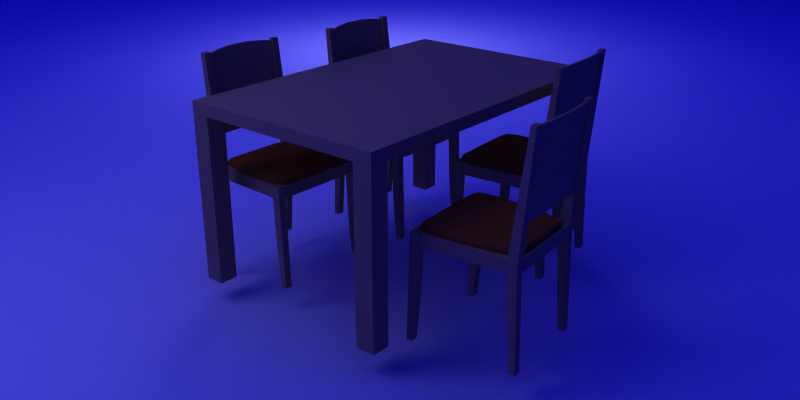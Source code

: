 # Source: chaise-et-table.blend  (saved by Blender 2.79.0; exported with 4.5.12 LTS)
import bpy
from mathutils import Matrix  # noqa: F401  (used for matrix-valued properties, if any)

bpy.ops.wm.read_factory_settings(use_empty=True)
scene = bpy.context.scene
scene.name = 'Scene'

# ---- collections
col_collection_1 = bpy.data.collections.new('Collection 1'); scene.collection.children.link(col_collection_1)

# ---- materials (node trees are filled in below, after node groups)
mat_fusta_taula = bpy.data.materials.new('fusta_taula')
mat_fusta_taula.alpha_threshold = 0.0
mat_fusta_taula.preview_render_type = 'FLAT'
mat_fusta_taula.diffuse_color = (0.7412, 0.6039, 0.4275, 1.0)
mat_fusta_taula.roughness = 0.5
mat_fusta_taula.specular_intensity = 0.4707
mat_fusta_taula.line_color = (0.0, 0.0, 0.0, 1.0)
mat_coixi_cadira = bpy.data.materials.new('coixi_cadira')
mat_coixi_cadira.alpha_threshold = 0.0
mat_coixi_cadira.preview_render_type = 'FLAT'
mat_coixi_cadira.diffuse_color = (0.651, 0.2706, 0.1451, 1.0)
mat_coixi_cadira.roughness = 0.5
mat_coixi_cadira.specular_intensity = 0.002
mat_coixi_cadira.line_color = (0.0, 0.0, 0.0, 1.0)
mat_emitter = bpy.data.materials.new('emitter')
mat_emitter.alpha_threshold = 0.0
mat_emitter.diffuse_color = (1.0, 1.0, 1.0, 1.0)
mat_emitter.roughness = 0.5
mat_emitter.line_color = (0.0, 0.0, 0.0, 1.0)
mat_floor = bpy.data.materials.new('floor')
mat_floor.alpha_threshold = 0.0
mat_floor.diffuse_color = (1.0, 1.0, 1.0, 1.0)
mat_floor.roughness = 0.5
mat_floor.specular_intensity = 0.0
mat_floor.line_color = (0.0, 0.0, 0.0, 1.0)

# ---- material node trees

# ---- world
world_world_001 = bpy.data.worlds.new('World.001'); scene.world = world_world_001
world_world_001.color = (0.0, 0.0, 0.6)
world_world_001.use_sun_shadow = False
world_world_001.sun_shadow_jitter_overblur = 0.0
world_world_001.cycles.sampling_method = 'NONE'
world_world_001.cycles.sample_map_resolution = 256
world_world_001.light_settings.distance = 5.0

# ---- cameras
cam_camera = bpy.data.cameras.new('Camera')
cam_camera.passepartout_alpha = 0.2
cam_camera.clip_end = 100.0
cam_camera.lens = 35.0
cam_camera.sensor_width = 32.0
cam_camera.sensor_height = 18.0
cam_camera.ortho_scale = 7.314
cam_camera.show_passepartout = False
cam_camera.show_safe_areas = True
cam_camera.dof.focus_distance = 0.0
cam_camera.dof.aperture_fstop = 128.0

# ---- lights
light_lamp_001 = bpy.data.lights.new('Lamp.001', 'POINT')
light_lamp_001.transmission_factor = 0.0
light_lamp_001.energy = 70.0
light_lamp_001.shadow_buffer_clip_start = 0.5
light_lamp_001.shadow_soft_size = 1.0
light_lamp_001.shadow_maximum_resolution = 0.006
light_lamp_001.use_absolute_resolution = True
light_lamp_001.cycles.use_multiple_importance_sampling = False
light_lamp = bpy.data.lights.new('Lamp', 'POINT')
light_lamp.transmission_factor = 0.0
light_lamp.energy = 70.0
light_lamp.shadow_buffer_clip_start = 0.5
light_lamp.shadow_soft_size = 1.0
light_lamp.shadow_maximum_resolution = 0.006
light_lamp.use_absolute_resolution = True
light_lamp.cycles.use_multiple_importance_sampling = False

# ---- meshes
me_cube_024 = bpy.data.meshes.new('Cube.024')
me_cube_024.from_pydata([(-0.1903, -0.2111, 0.37), (-0.2167, 0.1888, 0.3782), (-0.1903, -0.2122, 0.42), (-0.2167, 0.1878, 0.4282), (-0.1909, 0.2046, 0.0), (-0.1884, 0.1809, 0.0), (-0.2181, 0.179, 0.0), (-0.2206, 0.2027, 0.0), (-0.1909, 0.1923, 0.4293), (-0.1884, 0.1526, 0.4285), (-0.2181, 0.1507, 0.4285), (-0.2206, 0.1905, 0.4293), (-0.09517, -0.2111, 0.37), (-0.1084, 0.1933, 0.3783), (-4.992e-07, -0.2122, 0.42), (-0.09517, -0.2122, 0.42), (-0.1084, 0.1923, 0.4283), (-0.1884, 0.165, 0.1628), (-0.1909, 0.1999, 0.1631), (-0.2181, 0.1631, 0.1628), (-0.2206, 0.1981, 0.1631), (-0.1635, -0.1749, 0.3689), (-0.165, -0.2145, 0.3689), (-0.1947, -0.2134, 0.3689), (-0.1931, -0.1737, 0.3689), (-0.1635, -0.1749, 0.4211), (-0.165, -0.2145, 0.4211), (-0.1947, -0.2134, 0.4211), (-0.1931, -0.1737, 0.4211), (-0.1931, -0.2007, 0.0), (-0.1947, -0.2255, 0.0), (-0.165, -0.2266, 0.0), (-0.1635, -0.2019, 0.0), (-0.1931, -0.1867, 0.1623), (-0.1947, -0.2202, 0.1623), (-0.1635, -0.1878, 0.1623), (-0.165, -0.2213, 0.1623), (-0.1931, -0.2283, 0.8811), (-0.1947, -0.2495, 0.8811), (-0.165, -0.2507, 0.8811), (-0.1635, -0.2294, 0.8811), (-0.1646, -0.2072, 0.5449), (-0.1646, -0.2334, 0.8731), (-0.1646, -0.2171, 0.5441), (-0.1646, -0.2433, 0.8723), (-0.1097, -0.2095, 0.5449), (-0.05487, -0.2105, 0.5449), (-5.364e-07, -0.2105, 0.5449), (-4.768e-07, -0.2572, 0.8837), (-0.05487, -0.2554, 0.8835), (-0.1138, -0.2457, 0.8791), (-5.96e-07, -0.2204, 0.5441), (-0.05487, -0.2204, 0.5441), (-0.1097, -0.2194, 0.5441), (-0.05487, -0.2653, 0.8827), (-0.1138, -0.2556, 0.8783), (0.1138, -0.2556, 0.8783), (0.05487, -0.2653, 0.8827), (-5.505e-07, -0.2671, 0.8829), (0.1097, -0.2194, 0.5441), (0.05487, -0.2204, 0.5441), (0.1138, -0.2457, 0.8791), (0.05487, -0.2554, 0.8835), (0.05487, -0.2105, 0.5449), (0.1097, -0.2095, 0.5449), (0.1646, -0.2433, 0.8723), (0.1646, -0.2171, 0.5441), (0.1646, -0.2334, 0.8731), (0.1646, -0.2072, 0.5449), (0.1635, -0.2294, 0.8811), (0.165, -0.2507, 0.8811), (0.1947, -0.2495, 0.8811), (0.1931, -0.2283, 0.8811), (0.165, -0.2213, 0.1623), (0.1635, -0.1878, 0.1623), (0.1947, -0.2202, 0.1623), (0.1931, -0.1867, 0.1623), (0.1635, -0.2019, 0.0), (0.165, -0.2266, 0.0), (0.1947, -0.2255, 0.0), (0.1931, -0.2007, 0.0), (0.1931, -0.1737, 0.4211), (0.1947, -0.2134, 0.4211), (0.165, -0.2145, 0.4211), (0.1635, -0.1749, 0.4211), (0.1931, -0.1737, 0.3689), (0.1947, -0.2134, 0.3689), (0.165, -0.2145, 0.3689), (0.1635, -0.1749, 0.3689), (0.2206, 0.1981, 0.1631), (0.2181, 0.1631, 0.1628), (0.1909, 0.1999, 0.1631), (0.1884, 0.165, 0.1628), (0.1084, 0.1923, 0.4283), (-1.273e-06, 0.1933, 0.4284), (0.09517, -0.2122, 0.42), (0.1084, 0.1933, 0.3783), (-1.176e-06, 0.1943, 0.3784), (0.09517, -0.2111, 0.37), (-9.313e-07, -0.2111, 0.37), (0.2206, 0.1905, 0.4293), (0.2181, 0.1507, 0.4285), (0.1884, 0.1526, 0.4285), (0.1909, 0.1923, 0.4293), (0.2206, 0.2027, 0.0), (0.2181, 0.179, 0.0), (0.1884, 0.1809, 0.0), (0.1909, 0.2046, 0.0), (0.2167, 0.1878, 0.4282), (0.1903, -0.2122, 0.42), (0.2167, 0.1888, 0.3782), (0.1903, -0.2111, 0.37)], [], [(0, 2, 3, 1), (6, 7, 4, 5), (8, 11, 10, 9), (12, 0, 1, 13), (13, 97, 99, 12), (94, 16, 15, 14), (16, 3, 2, 15), (14, 15, 12, 99), (0, 12, 15, 2), (3, 16, 13, 1), (16, 94, 97, 13), (4, 18, 17, 5), (18, 8, 9, 17), (5, 17, 19, 6), (17, 9, 10, 19), (6, 19, 20, 7), (19, 10, 11, 20), (7, 20, 18, 4), (20, 11, 8, 18), (21, 25, 26, 22), (22, 26, 27, 23), (23, 27, 28, 24), (24, 28, 25, 21), (30, 29, 32, 31), (24, 33, 34, 23), (33, 29, 30, 34), (21, 35, 33, 24), (35, 32, 29, 33), (22, 36, 35, 21), (36, 31, 32, 35), (23, 34, 36, 22), (34, 30, 31, 36), (25, 28, 37, 40), (28, 27, 38, 37), (27, 26, 39, 38), (26, 25, 40, 39), (40, 37, 38, 39), (41, 43, 44, 42), (42, 50, 45, 41), (50, 49, 46, 45), (49, 48, 47, 46), (58, 54, 52, 51), (54, 55, 53, 52), (55, 44, 43, 53), (51, 52, 46, 47), (52, 53, 45, 46), (53, 43, 41, 45), (44, 55, 50, 42), (55, 54, 49, 50), (54, 58, 48, 49), (57, 62, 48, 58), (56, 61, 62, 57), (65, 67, 61, 56), (59, 64, 68, 66), (60, 63, 64, 59), (51, 47, 63, 60), (56, 59, 66, 65), (57, 60, 59, 56), (58, 51, 60, 57), (62, 63, 47, 48), (61, 64, 63, 62), (67, 68, 64, 61), (68, 67, 65, 66), (69, 70, 71, 72), (83, 70, 69, 84), (82, 71, 70, 83), (81, 72, 71, 82), (84, 69, 72, 81), (75, 73, 78, 79), (86, 87, 73, 75), (73, 74, 77, 78), (87, 88, 74, 73), (74, 76, 80, 77), (88, 85, 76, 74), (76, 75, 79, 80), (85, 86, 75, 76), (79, 78, 77, 80), (85, 88, 84, 81), (86, 85, 81, 82), (87, 86, 82, 83), (88, 87, 83, 84), (89, 91, 103, 100), (104, 107, 91, 89), (90, 89, 100, 101), (105, 104, 89, 90), (92, 90, 101, 102), (106, 105, 90, 92), (91, 92, 102, 103), (107, 106, 92, 91), (93, 96, 97, 94), (108, 110, 96, 93), (95, 98, 111, 109), (14, 99, 98, 95), (93, 95, 109, 108), (94, 14, 95, 93), (96, 98, 99, 97), (110, 111, 98, 96), (103, 102, 101, 100), (105, 106, 107, 104), (111, 110, 108, 109)])
me_cube_024.materials.append(mat_fusta_taula)
me_cube_024.use_remesh_preserve_volume = False
me_cube_024.use_remesh_preserve_attributes = False
me_cube_024.use_mirror_vertex_groups = False
me_cube_024.update()
me_cube_023 = bpy.data.meshes.new('Cube.023')
me_cube_023.from_pydata([(-0.2078, 0.1806, 0.4472), (-0.1773, -0.2005, 0.4389), (0.1773, -0.2005, 0.4389), (0.2078, 0.1806, 0.4472), (-0.2078, 0.1811, 0.4263), (-0.1773, -0.2, 0.4179), (0.1773, -0.2, 0.4179), (0.2078, 0.1811, 0.4263), (-0.1636, 0.185, 0.4472), (-8.27e-07, 0.1873, 0.4472), (0.1636, 0.185, 0.4472), (-0.1114, -0.2005, 0.4389), (-9.537e-07, -0.2005, 0.4389), (0.1114, -0.2005, 0.4389), (-0.1636, 0.1856, 0.4263), (-8.568e-07, 0.1879, 0.4263), (0.1636, 0.1856, 0.4263), (-0.1114, -0.2, 0.4179), (-9.239e-07, -0.2, 0.4179), (0.1114, -0.2, 0.4179), (-0.2078, 0.1811, 0.4258), (-0.1773, -0.2, 0.4175), (0.1773, -0.2, 0.4175), (0.2078, 0.1811, 0.4258), (-0.1636, 0.1856, 0.4258), (-8.568e-07, 0.1879, 0.4258), (0.1636, 0.1856, 0.4258), (-0.1114, -0.2, 0.4175), (-9.239e-07, -0.2, 0.4175), (0.1114, -0.2, 0.4175)], [], [(0, 4, 5, 1), (7, 3, 2, 6), (0, 8, 14, 4), (8, 9, 15, 14), (9, 10, 16, 15), (10, 3, 7, 16), (2, 13, 19, 6), (13, 12, 18, 19), (12, 11, 17, 18), (11, 1, 5, 17), (3, 10, 13, 2), (10, 9, 12, 13), (9, 8, 11, 12), (8, 0, 1, 11), (5, 4, 20, 21), (7, 6, 22, 23), (4, 14, 24, 20), (14, 15, 25, 24), (15, 16, 26, 25), (16, 7, 23, 26), (17, 5, 21, 27), (18, 17, 27, 28), (19, 18, 28, 29), (6, 19, 29, 22)])
me_cube_023.polygons.foreach_set('use_smooth', [True] * 24)
_k = {(0, 1): 0.41569, (2, 3): 0.41569, (0, 8): 0.41569, (8, 9): 0.41569, (9, 10): 0.41569, (3, 10): 0.41569, (1, 11): 0.41569, (11, 12): 0.41569, (12, 13): 0.41569, (2, 13): 0.41569, (10, 13): 0.41569, (9, 12): 0.41569, (8, 11): 0.41569}
me_cube_023.attributes.new('crease_edge', 'FLOAT', 'EDGE').data.foreach_set('value', [_k.get((min(e.vertices), max(e.vertices)), 0.0) for e in me_cube_023.edges])
me_cube_023.materials.append(mat_coixi_cadira)
me_cube_023.use_remesh_preserve_volume = False
me_cube_023.use_remesh_preserve_attributes = False
me_cube_023.use_mirror_vertex_groups = False
me_cube_023.update()
me_cube_022 = bpy.data.meshes.new('Cube.022')
me_cube_022.from_pydata([(-0.2078, 0.1806, 0.4472), (-0.1773, -0.2005, 0.4389), (0.1773, -0.2005, 0.4389), (0.2078, 0.1806, 0.4472), (-0.2078, 0.1811, 0.4263), (-0.1773, -0.2, 0.4179), (0.1773, -0.2, 0.4179), (0.2078, 0.1811, 0.4263), (-0.1636, 0.185, 0.4472), (-8.27e-07, 0.1873, 0.4472), (0.1636, 0.185, 0.4472), (-0.1114, -0.2005, 0.4389), (-9.537e-07, -0.2005, 0.4389), (0.1114, -0.2005, 0.4389), (-0.1636, 0.1856, 0.4263), (-8.568e-07, 0.1879, 0.4263), (0.1636, 0.1856, 0.4263), (-0.1114, -0.2, 0.4179), (-9.239e-07, -0.2, 0.4179), (0.1114, -0.2, 0.4179), (-0.2078, 0.1811, 0.4258), (-0.1773, -0.2, 0.4175), (0.1773, -0.2, 0.4175), (0.2078, 0.1811, 0.4258), (-0.1636, 0.1856, 0.4258), (-8.568e-07, 0.1879, 0.4258), (0.1636, 0.1856, 0.4258), (-0.1114, -0.2, 0.4175), (-9.239e-07, -0.2, 0.4175), (0.1114, -0.2, 0.4175)], [], [(0, 4, 5, 1), (7, 3, 2, 6), (0, 8, 14, 4), (8, 9, 15, 14), (9, 10, 16, 15), (10, 3, 7, 16), (2, 13, 19, 6), (13, 12, 18, 19), (12, 11, 17, 18), (11, 1, 5, 17), (3, 10, 13, 2), (10, 9, 12, 13), (9, 8, 11, 12), (8, 0, 1, 11), (5, 4, 20, 21), (7, 6, 22, 23), (4, 14, 24, 20), (14, 15, 25, 24), (15, 16, 26, 25), (16, 7, 23, 26), (17, 5, 21, 27), (18, 17, 27, 28), (19, 18, 28, 29), (6, 19, 29, 22)])
me_cube_022.polygons.foreach_set('use_smooth', [True] * 24)
_k = {(0, 1): 0.41569, (2, 3): 0.41569, (0, 8): 0.41569, (8, 9): 0.41569, (9, 10): 0.41569, (3, 10): 0.41569, (1, 11): 0.41569, (11, 12): 0.41569, (12, 13): 0.41569, (2, 13): 0.41569, (10, 13): 0.41569, (9, 12): 0.41569, (8, 11): 0.41569}
me_cube_022.attributes.new('crease_edge', 'FLOAT', 'EDGE').data.foreach_set('value', [_k.get((min(e.vertices), max(e.vertices)), 0.0) for e in me_cube_022.edges])
me_cube_022.materials.append(mat_coixi_cadira)
me_cube_022.use_remesh_preserve_volume = False
me_cube_022.use_remesh_preserve_attributes = False
me_cube_022.use_mirror_vertex_groups = False
me_cube_022.update()
me_cube_021 = bpy.data.meshes.new('Cube.021')
me_cube_021.from_pydata([(-0.1903, -0.2111, 0.37), (-0.2167, 0.1888, 0.3782), (-0.1903, -0.2122, 0.42), (-0.2167, 0.1878, 0.4282), (-0.1909, 0.2046, 0.0), (-0.1884, 0.1809, 0.0), (-0.2181, 0.179, 0.0), (-0.2206, 0.2027, 0.0), (-0.1909, 0.1923, 0.4293), (-0.1884, 0.1526, 0.4285), (-0.2181, 0.1507, 0.4285), (-0.2206, 0.1905, 0.4293), (-0.09517, -0.2111, 0.37), (-0.1084, 0.1933, 0.3783), (-4.992e-07, -0.2122, 0.42), (-0.09517, -0.2122, 0.42), (-0.1084, 0.1923, 0.4283), (-0.1884, 0.165, 0.1628), (-0.1909, 0.1999, 0.1631), (-0.2181, 0.1631, 0.1628), (-0.2206, 0.1981, 0.1631), (-0.1635, -0.1749, 0.3689), (-0.165, -0.2145, 0.3689), (-0.1947, -0.2134, 0.3689), (-0.1931, -0.1737, 0.3689), (-0.1635, -0.1749, 0.4211), (-0.165, -0.2145, 0.4211), (-0.1947, -0.2134, 0.4211), (-0.1931, -0.1737, 0.4211), (-0.1931, -0.2007, 0.0), (-0.1947, -0.2255, 0.0), (-0.165, -0.2266, 0.0), (-0.1635, -0.2019, 0.0), (-0.1931, -0.1867, 0.1623), (-0.1947, -0.2202, 0.1623), (-0.1635, -0.1878, 0.1623), (-0.165, -0.2213, 0.1623), (-0.1931, -0.2283, 0.8811), (-0.1947, -0.2495, 0.8811), (-0.165, -0.2507, 0.8811), (-0.1635, -0.2294, 0.8811), (-0.1646, -0.2072, 0.5449), (-0.1646, -0.2334, 0.8731), (-0.1646, -0.2171, 0.5441), (-0.1646, -0.2433, 0.8723), (-0.1097, -0.2095, 0.5449), (-0.05487, -0.2105, 0.5449), (-5.364e-07, -0.2105, 0.5449), (-4.768e-07, -0.2572, 0.8837), (-0.05487, -0.2554, 0.8835), (-0.1138, -0.2457, 0.8791), (-5.96e-07, -0.2204, 0.5441), (-0.05487, -0.2204, 0.5441), (-0.1097, -0.2194, 0.5441), (-0.05487, -0.2653, 0.8827), (-0.1138, -0.2556, 0.8783), (0.1138, -0.2556, 0.8783), (0.05487, -0.2653, 0.8827), (-5.505e-07, -0.2671, 0.8829), (0.1097, -0.2194, 0.5441), (0.05487, -0.2204, 0.5441), (0.1138, -0.2457, 0.8791), (0.05487, -0.2554, 0.8835), (0.05487, -0.2105, 0.5449), (0.1097, -0.2095, 0.5449), (0.1646, -0.2433, 0.8723), (0.1646, -0.2171, 0.5441), (0.1646, -0.2334, 0.8731), (0.1646, -0.2072, 0.5449), (0.1635, -0.2294, 0.8811), (0.165, -0.2507, 0.8811), (0.1947, -0.2495, 0.8811), (0.1931, -0.2283, 0.8811), (0.165, -0.2213, 0.1623), (0.1635, -0.1878, 0.1623), (0.1947, -0.2202, 0.1623), (0.1931, -0.1867, 0.1623), (0.1635, -0.2019, 0.0), (0.165, -0.2266, 0.0), (0.1947, -0.2255, 0.0), (0.1931, -0.2007, 0.0), (0.1931, -0.1737, 0.4211), (0.1947, -0.2134, 0.4211), (0.165, -0.2145, 0.4211), (0.1635, -0.1749, 0.4211), (0.1931, -0.1737, 0.3689), (0.1947, -0.2134, 0.3689), (0.165, -0.2145, 0.3689), (0.1635, -0.1749, 0.3689), (0.2206, 0.1981, 0.1631), (0.2181, 0.1631, 0.1628), (0.1909, 0.1999, 0.1631), (0.1884, 0.165, 0.1628), (0.1084, 0.1923, 0.4283), (-1.273e-06, 0.1933, 0.4284), (0.09517, -0.2122, 0.42), (0.1084, 0.1933, 0.3783), (-1.176e-06, 0.1943, 0.3784), (0.09517, -0.2111, 0.37), (-9.313e-07, -0.2111, 0.37), (0.2206, 0.1905, 0.4293), (0.2181, 0.1507, 0.4285), (0.1884, 0.1526, 0.4285), (0.1909, 0.1923, 0.4293), (0.2206, 0.2027, 0.0), (0.2181, 0.179, 0.0), (0.1884, 0.1809, 0.0), (0.1909, 0.2046, 0.0), (0.2167, 0.1878, 0.4282), (0.1903, -0.2122, 0.42), (0.2167, 0.1888, 0.3782), (0.1903, -0.2111, 0.37)], [], [(0, 2, 3, 1), (6, 7, 4, 5), (8, 11, 10, 9), (12, 0, 1, 13), (13, 97, 99, 12), (94, 16, 15, 14), (16, 3, 2, 15), (14, 15, 12, 99), (0, 12, 15, 2), (3, 16, 13, 1), (16, 94, 97, 13), (4, 18, 17, 5), (18, 8, 9, 17), (5, 17, 19, 6), (17, 9, 10, 19), (6, 19, 20, 7), (19, 10, 11, 20), (7, 20, 18, 4), (20, 11, 8, 18), (21, 25, 26, 22), (22, 26, 27, 23), (23, 27, 28, 24), (24, 28, 25, 21), (30, 29, 32, 31), (24, 33, 34, 23), (33, 29, 30, 34), (21, 35, 33, 24), (35, 32, 29, 33), (22, 36, 35, 21), (36, 31, 32, 35), (23, 34, 36, 22), (34, 30, 31, 36), (25, 28, 37, 40), (28, 27, 38, 37), (27, 26, 39, 38), (26, 25, 40, 39), (40, 37, 38, 39), (41, 43, 44, 42), (42, 50, 45, 41), (50, 49, 46, 45), (49, 48, 47, 46), (58, 54, 52, 51), (54, 55, 53, 52), (55, 44, 43, 53), (51, 52, 46, 47), (52, 53, 45, 46), (53, 43, 41, 45), (44, 55, 50, 42), (55, 54, 49, 50), (54, 58, 48, 49), (57, 62, 48, 58), (56, 61, 62, 57), (65, 67, 61, 56), (59, 64, 68, 66), (60, 63, 64, 59), (51, 47, 63, 60), (56, 59, 66, 65), (57, 60, 59, 56), (58, 51, 60, 57), (62, 63, 47, 48), (61, 64, 63, 62), (67, 68, 64, 61), (68, 67, 65, 66), (69, 70, 71, 72), (83, 70, 69, 84), (82, 71, 70, 83), (81, 72, 71, 82), (84, 69, 72, 81), (75, 73, 78, 79), (86, 87, 73, 75), (73, 74, 77, 78), (87, 88, 74, 73), (74, 76, 80, 77), (88, 85, 76, 74), (76, 75, 79, 80), (85, 86, 75, 76), (79, 78, 77, 80), (85, 88, 84, 81), (86, 85, 81, 82), (87, 86, 82, 83), (88, 87, 83, 84), (89, 91, 103, 100), (104, 107, 91, 89), (90, 89, 100, 101), (105, 104, 89, 90), (92, 90, 101, 102), (106, 105, 90, 92), (91, 92, 102, 103), (107, 106, 92, 91), (93, 96, 97, 94), (108, 110, 96, 93), (95, 98, 111, 109), (14, 99, 98, 95), (93, 95, 109, 108), (94, 14, 95, 93), (96, 98, 99, 97), (110, 111, 98, 96), (103, 102, 101, 100), (105, 106, 107, 104), (111, 110, 108, 109)])
me_cube_021.materials.append(mat_fusta_taula)
me_cube_021.use_remesh_preserve_volume = False
me_cube_021.use_remesh_preserve_attributes = False
me_cube_021.use_mirror_vertex_groups = False
me_cube_021.update()
me_cube_020 = bpy.data.meshes.new('Cube.020')
me_cube_020.from_pydata([(-0.1903, -0.2111, 0.37), (-0.2167, 0.1888, 0.3782), (-0.1903, -0.2122, 0.42), (-0.2167, 0.1878, 0.4282), (-0.1909, 0.2046, 0.0), (-0.1884, 0.1809, 0.0), (-0.2181, 0.179, 0.0), (-0.2206, 0.2027, 0.0), (-0.1909, 0.1923, 0.4293), (-0.1884, 0.1526, 0.4285), (-0.2181, 0.1507, 0.4285), (-0.2206, 0.1905, 0.4293), (-0.09517, -0.2111, 0.37), (-0.1084, 0.1933, 0.3783), (-4.992e-07, -0.2122, 0.42), (-0.09517, -0.2122, 0.42), (-0.1084, 0.1923, 0.4283), (-0.1884, 0.165, 0.1628), (-0.1909, 0.1999, 0.1631), (-0.2181, 0.1631, 0.1628), (-0.2206, 0.1981, 0.1631), (-0.1635, -0.1749, 0.3689), (-0.165, -0.2145, 0.3689), (-0.1947, -0.2134, 0.3689), (-0.1931, -0.1737, 0.3689), (-0.1635, -0.1749, 0.4211), (-0.165, -0.2145, 0.4211), (-0.1947, -0.2134, 0.4211), (-0.1931, -0.1737, 0.4211), (-0.1931, -0.2007, 0.0), (-0.1947, -0.2255, 0.0), (-0.165, -0.2266, 0.0), (-0.1635, -0.2019, 0.0), (-0.1931, -0.1867, 0.1623), (-0.1947, -0.2202, 0.1623), (-0.1635, -0.1878, 0.1623), (-0.165, -0.2213, 0.1623), (-0.1931, -0.2283, 0.8811), (-0.1947, -0.2495, 0.8811), (-0.165, -0.2507, 0.8811), (-0.1635, -0.2294, 0.8811), (-0.1646, -0.2072, 0.5449), (-0.1646, -0.2334, 0.8731), (-0.1646, -0.2171, 0.5441), (-0.1646, -0.2433, 0.8723), (-0.1097, -0.2095, 0.5449), (-0.05487, -0.2105, 0.5449), (-5.364e-07, -0.2105, 0.5449), (-4.768e-07, -0.2572, 0.8837), (-0.05487, -0.2554, 0.8835), (-0.1138, -0.2457, 0.8791), (-5.96e-07, -0.2204, 0.5441), (-0.05487, -0.2204, 0.5441), (-0.1097, -0.2194, 0.5441), (-0.05487, -0.2653, 0.8827), (-0.1138, -0.2556, 0.8783), (0.1138, -0.2556, 0.8783), (0.05487, -0.2653, 0.8827), (-5.505e-07, -0.2671, 0.8829), (0.1097, -0.2194, 0.5441), (0.05487, -0.2204, 0.5441), (0.1138, -0.2457, 0.8791), (0.05487, -0.2554, 0.8835), (0.05487, -0.2105, 0.5449), (0.1097, -0.2095, 0.5449), (0.1646, -0.2433, 0.8723), (0.1646, -0.2171, 0.5441), (0.1646, -0.2334, 0.8731), (0.1646, -0.2072, 0.5449), (0.1635, -0.2294, 0.8811), (0.165, -0.2507, 0.8811), (0.1947, -0.2495, 0.8811), (0.1931, -0.2283, 0.8811), (0.165, -0.2213, 0.1623), (0.1635, -0.1878, 0.1623), (0.1947, -0.2202, 0.1623), (0.1931, -0.1867, 0.1623), (0.1635, -0.2019, 0.0), (0.165, -0.2266, 0.0), (0.1947, -0.2255, 0.0), (0.1931, -0.2007, 0.0), (0.1931, -0.1737, 0.4211), (0.1947, -0.2134, 0.4211), (0.165, -0.2145, 0.4211), (0.1635, -0.1749, 0.4211), (0.1931, -0.1737, 0.3689), (0.1947, -0.2134, 0.3689), (0.165, -0.2145, 0.3689), (0.1635, -0.1749, 0.3689), (0.2206, 0.1981, 0.1631), (0.2181, 0.1631, 0.1628), (0.1909, 0.1999, 0.1631), (0.1884, 0.165, 0.1628), (0.1084, 0.1923, 0.4283), (-1.273e-06, 0.1933, 0.4284), (0.09517, -0.2122, 0.42), (0.1084, 0.1933, 0.3783), (-1.176e-06, 0.1943, 0.3784), (0.09517, -0.2111, 0.37), (-9.313e-07, -0.2111, 0.37), (0.2206, 0.1905, 0.4293), (0.2181, 0.1507, 0.4285), (0.1884, 0.1526, 0.4285), (0.1909, 0.1923, 0.4293), (0.2206, 0.2027, 0.0), (0.2181, 0.179, 0.0), (0.1884, 0.1809, 0.0), (0.1909, 0.2046, 0.0), (0.2167, 0.1878, 0.4282), (0.1903, -0.2122, 0.42), (0.2167, 0.1888, 0.3782), (0.1903, -0.2111, 0.37)], [], [(0, 2, 3, 1), (6, 7, 4, 5), (8, 11, 10, 9), (12, 0, 1, 13), (13, 97, 99, 12), (94, 16, 15, 14), (16, 3, 2, 15), (14, 15, 12, 99), (0, 12, 15, 2), (3, 16, 13, 1), (16, 94, 97, 13), (4, 18, 17, 5), (18, 8, 9, 17), (5, 17, 19, 6), (17, 9, 10, 19), (6, 19, 20, 7), (19, 10, 11, 20), (7, 20, 18, 4), (20, 11, 8, 18), (21, 25, 26, 22), (22, 26, 27, 23), (23, 27, 28, 24), (24, 28, 25, 21), (30, 29, 32, 31), (24, 33, 34, 23), (33, 29, 30, 34), (21, 35, 33, 24), (35, 32, 29, 33), (22, 36, 35, 21), (36, 31, 32, 35), (23, 34, 36, 22), (34, 30, 31, 36), (25, 28, 37, 40), (28, 27, 38, 37), (27, 26, 39, 38), (26, 25, 40, 39), (40, 37, 38, 39), (41, 43, 44, 42), (42, 50, 45, 41), (50, 49, 46, 45), (49, 48, 47, 46), (58, 54, 52, 51), (54, 55, 53, 52), (55, 44, 43, 53), (51, 52, 46, 47), (52, 53, 45, 46), (53, 43, 41, 45), (44, 55, 50, 42), (55, 54, 49, 50), (54, 58, 48, 49), (57, 62, 48, 58), (56, 61, 62, 57), (65, 67, 61, 56), (59, 64, 68, 66), (60, 63, 64, 59), (51, 47, 63, 60), (56, 59, 66, 65), (57, 60, 59, 56), (58, 51, 60, 57), (62, 63, 47, 48), (61, 64, 63, 62), (67, 68, 64, 61), (68, 67, 65, 66), (69, 70, 71, 72), (83, 70, 69, 84), (82, 71, 70, 83), (81, 72, 71, 82), (84, 69, 72, 81), (75, 73, 78, 79), (86, 87, 73, 75), (73, 74, 77, 78), (87, 88, 74, 73), (74, 76, 80, 77), (88, 85, 76, 74), (76, 75, 79, 80), (85, 86, 75, 76), (79, 78, 77, 80), (85, 88, 84, 81), (86, 85, 81, 82), (87, 86, 82, 83), (88, 87, 83, 84), (89, 91, 103, 100), (104, 107, 91, 89), (90, 89, 100, 101), (105, 104, 89, 90), (92, 90, 101, 102), (106, 105, 90, 92), (91, 92, 102, 103), (107, 106, 92, 91), (93, 96, 97, 94), (108, 110, 96, 93), (95, 98, 111, 109), (14, 99, 98, 95), (93, 95, 109, 108), (94, 14, 95, 93), (96, 98, 99, 97), (110, 111, 98, 96), (103, 102, 101, 100), (105, 106, 107, 104), (111, 110, 108, 109)])
me_cube_020.materials.append(mat_fusta_taula)
me_cube_020.use_remesh_preserve_volume = False
me_cube_020.use_remesh_preserve_attributes = False
me_cube_020.use_mirror_vertex_groups = False
me_cube_020.update()
me_cube_019 = bpy.data.meshes.new('Cube.019')
me_cube_019.from_pydata([(-0.2078, 0.1806, 0.4472), (-0.1773, -0.2005, 0.4389), (0.1773, -0.2005, 0.4389), (0.2078, 0.1806, 0.4472), (-0.2078, 0.1811, 0.4263), (-0.1773, -0.2, 0.4179), (0.1773, -0.2, 0.4179), (0.2078, 0.1811, 0.4263), (-0.1636, 0.185, 0.4472), (-8.27e-07, 0.1873, 0.4472), (0.1636, 0.185, 0.4472), (-0.1114, -0.2005, 0.4389), (-9.537e-07, -0.2005, 0.4389), (0.1114, -0.2005, 0.4389), (-0.1636, 0.1856, 0.4263), (-8.568e-07, 0.1879, 0.4263), (0.1636, 0.1856, 0.4263), (-0.1114, -0.2, 0.4179), (-9.239e-07, -0.2, 0.4179), (0.1114, -0.2, 0.4179), (-0.2078, 0.1811, 0.4258), (-0.1773, -0.2, 0.4175), (0.1773, -0.2, 0.4175), (0.2078, 0.1811, 0.4258), (-0.1636, 0.1856, 0.4258), (-8.568e-07, 0.1879, 0.4258), (0.1636, 0.1856, 0.4258), (-0.1114, -0.2, 0.4175), (-9.239e-07, -0.2, 0.4175), (0.1114, -0.2, 0.4175)], [], [(0, 4, 5, 1), (7, 3, 2, 6), (0, 8, 14, 4), (8, 9, 15, 14), (9, 10, 16, 15), (10, 3, 7, 16), (2, 13, 19, 6), (13, 12, 18, 19), (12, 11, 17, 18), (11, 1, 5, 17), (3, 10, 13, 2), (10, 9, 12, 13), (9, 8, 11, 12), (8, 0, 1, 11), (5, 4, 20, 21), (7, 6, 22, 23), (4, 14, 24, 20), (14, 15, 25, 24), (15, 16, 26, 25), (16, 7, 23, 26), (17, 5, 21, 27), (18, 17, 27, 28), (19, 18, 28, 29), (6, 19, 29, 22)])
me_cube_019.polygons.foreach_set('use_smooth', [True] * 24)
_k = {(0, 1): 0.41569, (2, 3): 0.41569, (0, 8): 0.41569, (8, 9): 0.41569, (9, 10): 0.41569, (3, 10): 0.41569, (1, 11): 0.41569, (11, 12): 0.41569, (12, 13): 0.41569, (2, 13): 0.41569, (10, 13): 0.41569, (9, 12): 0.41569, (8, 11): 0.41569}
me_cube_019.attributes.new('crease_edge', 'FLOAT', 'EDGE').data.foreach_set('value', [_k.get((min(e.vertices), max(e.vertices)), 0.0) for e in me_cube_019.edges])
me_cube_019.materials.append(mat_coixi_cadira)
me_cube_019.use_remesh_preserve_volume = False
me_cube_019.use_remesh_preserve_attributes = False
me_cube_019.use_mirror_vertex_groups = False
me_cube_019.update()
me_cube_001 = bpy.data.meshes.new('Cube.001')
me_cube_001.from_pydata([(-0.2078, 0.1806, 0.4472), (-0.1773, -0.2005, 0.4389), (0.1773, -0.2005, 0.4389), (0.2078, 0.1806, 0.4472), (-0.2078, 0.1811, 0.4263), (-0.1773, -0.2, 0.4179), (0.1773, -0.2, 0.4179), (0.2078, 0.1811, 0.4263), (-0.1636, 0.185, 0.4472), (-8.27e-07, 0.1873, 0.4472), (0.1636, 0.185, 0.4472), (-0.1114, -0.2005, 0.4389), (-9.537e-07, -0.2005, 0.4389), (0.1114, -0.2005, 0.4389), (-0.1636, 0.1856, 0.4263), (-8.568e-07, 0.1879, 0.4263), (0.1636, 0.1856, 0.4263), (-0.1114, -0.2, 0.4179), (-9.239e-07, -0.2, 0.4179), (0.1114, -0.2, 0.4179), (-0.2078, 0.1811, 0.4258), (-0.1773, -0.2, 0.4175), (0.1773, -0.2, 0.4175), (0.2078, 0.1811, 0.4258), (-0.1636, 0.1856, 0.4258), (-8.568e-07, 0.1879, 0.4258), (0.1636, 0.1856, 0.4258), (-0.1114, -0.2, 0.4175), (-9.239e-07, -0.2, 0.4175), (0.1114, -0.2, 0.4175)], [], [(0, 4, 5, 1), (7, 3, 2, 6), (0, 8, 14, 4), (8, 9, 15, 14), (9, 10, 16, 15), (10, 3, 7, 16), (2, 13, 19, 6), (13, 12, 18, 19), (12, 11, 17, 18), (11, 1, 5, 17), (3, 10, 13, 2), (10, 9, 12, 13), (9, 8, 11, 12), (8, 0, 1, 11), (5, 4, 20, 21), (7, 6, 22, 23), (4, 14, 24, 20), (14, 15, 25, 24), (15, 16, 26, 25), (16, 7, 23, 26), (17, 5, 21, 27), (18, 17, 27, 28), (19, 18, 28, 29), (6, 19, 29, 22)])
me_cube_001.polygons.foreach_set('use_smooth', [True] * 24)
_k = {(0, 1): 0.41569, (2, 3): 0.41569, (0, 8): 0.41569, (8, 9): 0.41569, (9, 10): 0.41569, (3, 10): 0.41569, (1, 11): 0.41569, (11, 12): 0.41569, (12, 13): 0.41569, (2, 13): 0.41569, (10, 13): 0.41569, (9, 12): 0.41569, (8, 11): 0.41569}
me_cube_001.attributes.new('crease_edge', 'FLOAT', 'EDGE').data.foreach_set('value', [_k.get((min(e.vertices), max(e.vertices)), 0.0) for e in me_cube_001.edges])
me_cube_001.materials.append(mat_coixi_cadira)
me_cube_001.use_remesh_preserve_volume = False
me_cube_001.use_remesh_preserve_attributes = False
me_cube_001.use_mirror_vertex_groups = False
me_cube_001.update()
me_cube = bpy.data.meshes.new('Cube')
me_cube.from_pydata([(-0.1903, -0.2111, 0.37), (-0.2167, 0.1888, 0.3782), (-0.1903, -0.2122, 0.42), (-0.2167, 0.1878, 0.4282), (-0.1909, 0.2046, 0.0), (-0.1884, 0.1809, 0.0), (-0.2181, 0.179, 0.0), (-0.2206, 0.2027, 0.0), (-0.1909, 0.1923, 0.4293), (-0.1884, 0.1526, 0.4285), (-0.2181, 0.1507, 0.4285), (-0.2206, 0.1905, 0.4293), (-0.09517, -0.2111, 0.37), (-0.1084, 0.1933, 0.3783), (-4.992e-07, -0.2122, 0.42), (-0.09517, -0.2122, 0.42), (-0.1084, 0.1923, 0.4283), (-0.1884, 0.165, 0.1628), (-0.1909, 0.1999, 0.1631), (-0.2181, 0.1631, 0.1628), (-0.2206, 0.1981, 0.1631), (-0.1635, -0.1749, 0.3689), (-0.165, -0.2145, 0.3689), (-0.1947, -0.2134, 0.3689), (-0.1931, -0.1737, 0.3689), (-0.1635, -0.1749, 0.4211), (-0.165, -0.2145, 0.4211), (-0.1947, -0.2134, 0.4211), (-0.1931, -0.1737, 0.4211), (-0.1931, -0.2007, 0.0), (-0.1947, -0.2255, 0.0), (-0.165, -0.2266, 0.0), (-0.1635, -0.2019, 0.0), (-0.1931, -0.1867, 0.1623), (-0.1947, -0.2202, 0.1623), (-0.1635, -0.1878, 0.1623), (-0.165, -0.2213, 0.1623), (-0.1931, -0.2283, 0.8811), (-0.1947, -0.2495, 0.8811), (-0.165, -0.2507, 0.8811), (-0.1635, -0.2294, 0.8811), (-0.1646, -0.2072, 0.5449), (-0.1646, -0.2334, 0.8731), (-0.1646, -0.2171, 0.5441), (-0.1646, -0.2433, 0.8723), (-0.1097, -0.2095, 0.5449), (-0.05487, -0.2105, 0.5449), (-5.364e-07, -0.2105, 0.5449), (-4.768e-07, -0.2572, 0.8837), (-0.05487, -0.2554, 0.8835), (-0.1138, -0.2457, 0.8791), (-5.96e-07, -0.2204, 0.5441), (-0.05487, -0.2204, 0.5441), (-0.1097, -0.2194, 0.5441), (-0.05487, -0.2653, 0.8827), (-0.1138, -0.2556, 0.8783), (0.1138, -0.2556, 0.8783), (0.05487, -0.2653, 0.8827), (-5.505e-07, -0.2671, 0.8829), (0.1097, -0.2194, 0.5441), (0.05487, -0.2204, 0.5441), (0.1138, -0.2457, 0.8791), (0.05487, -0.2554, 0.8835), (0.05487, -0.2105, 0.5449), (0.1097, -0.2095, 0.5449), (0.1646, -0.2433, 0.8723), (0.1646, -0.2171, 0.5441), (0.1646, -0.2334, 0.8731), (0.1646, -0.2072, 0.5449), (0.1635, -0.2294, 0.8811), (0.165, -0.2507, 0.8811), (0.1947, -0.2495, 0.8811), (0.1931, -0.2283, 0.8811), (0.165, -0.2213, 0.1623), (0.1635, -0.1878, 0.1623), (0.1947, -0.2202, 0.1623), (0.1931, -0.1867, 0.1623), (0.1635, -0.2019, 0.0), (0.165, -0.2266, 0.0), (0.1947, -0.2255, 0.0), (0.1931, -0.2007, 0.0), (0.1931, -0.1737, 0.4211), (0.1947, -0.2134, 0.4211), (0.165, -0.2145, 0.4211), (0.1635, -0.1749, 0.4211), (0.1931, -0.1737, 0.3689), (0.1947, -0.2134, 0.3689), (0.165, -0.2145, 0.3689), (0.1635, -0.1749, 0.3689), (0.2206, 0.1981, 0.1631), (0.2181, 0.1631, 0.1628), (0.1909, 0.1999, 0.1631), (0.1884, 0.165, 0.1628), (0.1084, 0.1923, 0.4283), (-1.273e-06, 0.1933, 0.4284), (0.09517, -0.2122, 0.42), (0.1084, 0.1933, 0.3783), (-1.176e-06, 0.1943, 0.3784), (0.09517, -0.2111, 0.37), (-9.313e-07, -0.2111, 0.37), (0.2206, 0.1905, 0.4293), (0.2181, 0.1507, 0.4285), (0.1884, 0.1526, 0.4285), (0.1909, 0.1923, 0.4293), (0.2206, 0.2027, 0.0), (0.2181, 0.179, 0.0), (0.1884, 0.1809, 0.0), (0.1909, 0.2046, 0.0), (0.2167, 0.1878, 0.4282), (0.1903, -0.2122, 0.42), (0.2167, 0.1888, 0.3782), (0.1903, -0.2111, 0.37)], [], [(0, 2, 3, 1), (6, 7, 4, 5), (8, 11, 10, 9), (12, 0, 1, 13), (13, 97, 99, 12), (94, 16, 15, 14), (16, 3, 2, 15), (14, 15, 12, 99), (0, 12, 15, 2), (3, 16, 13, 1), (16, 94, 97, 13), (4, 18, 17, 5), (18, 8, 9, 17), (5, 17, 19, 6), (17, 9, 10, 19), (6, 19, 20, 7), (19, 10, 11, 20), (7, 20, 18, 4), (20, 11, 8, 18), (21, 25, 26, 22), (22, 26, 27, 23), (23, 27, 28, 24), (24, 28, 25, 21), (30, 29, 32, 31), (24, 33, 34, 23), (33, 29, 30, 34), (21, 35, 33, 24), (35, 32, 29, 33), (22, 36, 35, 21), (36, 31, 32, 35), (23, 34, 36, 22), (34, 30, 31, 36), (25, 28, 37, 40), (28, 27, 38, 37), (27, 26, 39, 38), (26, 25, 40, 39), (40, 37, 38, 39), (41, 43, 44, 42), (42, 50, 45, 41), (50, 49, 46, 45), (49, 48, 47, 46), (58, 54, 52, 51), (54, 55, 53, 52), (55, 44, 43, 53), (51, 52, 46, 47), (52, 53, 45, 46), (53, 43, 41, 45), (44, 55, 50, 42), (55, 54, 49, 50), (54, 58, 48, 49), (57, 62, 48, 58), (56, 61, 62, 57), (65, 67, 61, 56), (59, 64, 68, 66), (60, 63, 64, 59), (51, 47, 63, 60), (56, 59, 66, 65), (57, 60, 59, 56), (58, 51, 60, 57), (62, 63, 47, 48), (61, 64, 63, 62), (67, 68, 64, 61), (68, 67, 65, 66), (69, 70, 71, 72), (83, 70, 69, 84), (82, 71, 70, 83), (81, 72, 71, 82), (84, 69, 72, 81), (75, 73, 78, 79), (86, 87, 73, 75), (73, 74, 77, 78), (87, 88, 74, 73), (74, 76, 80, 77), (88, 85, 76, 74), (76, 75, 79, 80), (85, 86, 75, 76), (79, 78, 77, 80), (85, 88, 84, 81), (86, 85, 81, 82), (87, 86, 82, 83), (88, 87, 83, 84), (89, 91, 103, 100), (104, 107, 91, 89), (90, 89, 100, 101), (105, 104, 89, 90), (92, 90, 101, 102), (106, 105, 90, 92), (91, 92, 102, 103), (107, 106, 92, 91), (93, 96, 97, 94), (108, 110, 96, 93), (95, 98, 111, 109), (14, 99, 98, 95), (93, 95, 109, 108), (94, 14, 95, 93), (96, 98, 99, 97), (110, 111, 98, 96), (103, 102, 101, 100), (105, 106, 107, 104), (111, 110, 108, 109)])
me_cube.materials.append(mat_fusta_taula)
me_cube.use_remesh_preserve_volume = False
me_cube.use_remesh_preserve_attributes = False
me_cube.use_mirror_vertex_groups = False
me_cube.update()
me_cube_008 = bpy.data.meshes.new('Cube.008')
me_cube_008.from_pydata([(0.45, -0.62, 0.0), (0.45, -0.7, 0.0), (0.37, -0.7, 0.0), (0.37, -0.62, 0.0), (0.45, -0.62, 0.7), (0.45, -0.7, 0.7), (0.37, -0.7, 0.7), (0.37, -0.62, 0.7), (0.45, 0.7, 0.7), (0.45, -0.7, 0.7), (-0.45, -0.7, 0.7), (-0.45, 0.7, 0.7), (0.45, 0.7, 0.75), (0.45, -0.7, 0.75), (-0.45, -0.7, 0.75), (-0.45, 0.7, 0.75), (-0.37, -0.62, 0.0), (-0.37, -0.7, 0.0), (-0.45, -0.7, 0.0), (-0.45, -0.62, 0.0), (-0.37, -0.62, 0.7), (-0.37, -0.7, 0.7), (-0.45, -0.7, 0.7), (-0.45, -0.62, 0.7), (-0.45, 0.7, 0.7), (-0.45, 0.62, 0.7), (-0.37, 0.62, 0.7), (-0.37, 0.7, 0.7), (-0.45, 0.7, 0.0), (-0.45, 0.62, 0.0), (-0.37, 0.62, 0.0), (-0.37, 0.7, 0.0), (0.37, 0.7, 0.7), (0.37, 0.62, 0.7), (0.45, 0.62, 0.7), (0.45, 0.7, 0.7), (0.37, 0.7, 0.0), (0.37, 0.62, 0.0), (0.45, 0.62, 0.0), (0.45, 0.7, 0.0)], [], [(0, 1, 2, 3), (0, 4, 5, 1), (1, 5, 6, 2), (2, 6, 7, 3), (4, 0, 3, 7), (8, 9, 10, 11), (12, 15, 14, 13), (8, 12, 13, 9), (9, 13, 14, 10), (10, 14, 15, 11), (12, 8, 11, 15), (18, 19, 16, 17), (16, 20, 21, 17), (17, 21, 22, 18), (18, 22, 23, 19), (19, 23, 20, 16), (28, 24, 27, 31), (29, 25, 24, 28), (30, 26, 25, 29), (31, 27, 26, 30), (29, 28, 31, 30), (35, 39, 36, 32), (37, 33, 32, 36), (38, 34, 33, 37), (39, 35, 34, 38), (39, 38, 37, 36)])
me_cube_008.materials.append(mat_fusta_taula)
me_cube_008.use_remesh_preserve_volume = False
me_cube_008.use_remesh_preserve_attributes = False
me_cube_008.use_mirror_vertex_groups = False
me_cube_008.update()
me_plane_003 = bpy.data.meshes.new('Plane.003')
me_plane_003.from_pydata([(2.917, 2.409, -2.106e-07), (2.917, -2.409, 2.106e-07), (-2.917, -2.409, 2.106e-07), (-2.917, 2.409, -2.106e-07), (-7.689e-08, -2.409, -0.08208), (2.917, -3.318e-07, -0.04728), (6.185e-07, 2.409, -0.08208), (-2.917, 3.862e-07, -0.04728), (2.708e-07, 2.011e-08, -0.1281), (1.458, -2.409, -0.05653), (-1.458, -2.409, -0.05653), (2.917, 1.205, -1.053e-07), (2.917, -1.205, 1.053e-07), (1.458, 2.409, -0.05653), (-1.458, 2.409, -0.05653), (-2.917, -1.205, 1.053e-07), (-2.917, 1.205, -1.053e-07), (1.458, -1.581e-07, -0.1134), (9.697e-08, -1.205, -0.1183), (-1.458, 2.009e-07, -0.1134), (4.447e-07, 1.205, -0.1183), (1.458, -1.205, -0.1022), (-1.458, -1.205, -0.1022), (1.458, 1.205, -0.1022), (-1.458, 1.205, -0.1022)], [], [(9, 1, 12, 21), (4, 9, 21, 18), (21, 12, 5, 17), (18, 21, 17, 8), (10, 4, 18, 22), (2, 10, 22, 15), (22, 18, 8, 19), (15, 22, 19, 7), (17, 5, 11, 23), (8, 17, 23, 20), (0, 13, 23, 11), (20, 23, 13, 6), (19, 8, 20, 24), (7, 19, 24, 16), (24, 20, 6, 14), (16, 24, 14, 3)])
me_plane_003.materials.append(mat_emitter)
me_plane_003.use_remesh_preserve_volume = False
me_plane_003.use_remesh_preserve_attributes = False
me_plane_003.use_mirror_vertex_groups = False
me_plane_003.update()
me_plane_001 = bpy.data.meshes.new('Plane.001')
me_plane_001.from_pydata([(11.7, 12.6, 0.0), (11.7, -10.55, 0.0), (-11.45, -10.55, 0.0), (-11.45, 12.6, 0.0)], [], [(0, 3, 2, 1)])
me_plane_001.materials.append(mat_floor)
me_plane_001.use_remesh_preserve_volume = False
me_plane_001.use_remesh_preserve_attributes = False
me_plane_001.use_mirror_vertex_groups = False
me_plane_001.update()

# ---- objects
ob_lamp_001 = bpy.data.objects.new('Lamp.001', light_lamp_001)
ob_chair_003 = bpy.data.objects.new('chair.003', me_cube_024)
ob_cus_chair_003 = bpy.data.objects.new('cus_chair.003', me_cube_023)
ob_cus_chair_002 = bpy.data.objects.new('cus_chair.002', me_cube_022)
ob_chair_002 = bpy.data.objects.new('chair.002', me_cube_021)
ob_chair_001 = bpy.data.objects.new('chair.001', me_cube_020)
ob_cus_chair_001 = bpy.data.objects.new('cus_chair.001', me_cube_019)
ob_cus_chair = bpy.data.objects.new('cus_chair', me_cube_001)
ob_chair = bpy.data.objects.new('chair', me_cube)
ob_table = bpy.data.objects.new('table', me_cube_008)
ob_camera = bpy.data.objects.new('Camera', cam_camera)
ob_lamp = bpy.data.objects.new('Lamp', light_lamp)
ob_plane_001 = bpy.data.objects.new('Plane.001', me_plane_003)
ob_plane = bpy.data.objects.new('Plane', me_plane_001)

# ---- transforms, parenting, visibility, modifiers, constraints
ob_lamp_001.location = (-2.811, 3.18, 1.801)
ob_lamp_001.rotation_euler = (1.571, -4.266e-17, 1.571)
ob_lamp_001.lock_rotations_4d = False
ob_lamp_001.empty_display_type = 'ARROWS'
ob_lamp_001.color = (0.0, 0.0, 0.0, 1.0)
ob_lamp_001.lineart.crease_threshold = 0.0
ob_chair_003.location = (0.6575, -0.3085, 0.0)
ob_chair_003.rotation_euler = (0.0, -0.0, 1.631)
ob_chair_003.lock_rotations_4d = False
ob_chair_003.empty_display_type = 'ARROWS'
ob_chair_003.color = (0.0, 0.0, 0.0, 1.0)
ob_chair_003.lineart.crease_threshold = 0.0
ob_cus_chair_003.location = (0.6575, -0.3085, 0.0)
ob_cus_chair_003.rotation_euler = (0.0, -0.0, 1.631)
ob_cus_chair_003.lock_rotations_4d = False
ob_cus_chair_003.empty_display_type = 'ARROWS'
ob_cus_chair_003.color = (0.0, 0.0, 0.0, 1.0)
ob_cus_chair_003.lineart.crease_threshold = 0.0
_m = ob_cus_chair_003.modifiers.new('Subsurf', 'SUBSURF')
_m.uv_smooth = 'PRESERVE_CORNERS'
_m.quality = 2
_m.levels = 2
_m.show_only_control_edges = False
ob_cus_chair_002.location = (0.3571, 0.3432, 0.0)
ob_cus_chair_002.rotation_euler = (0.0, -0.0, 1.631)
ob_cus_chair_002.lock_rotations_4d = False
ob_cus_chair_002.empty_display_type = 'ARROWS'
ob_cus_chair_002.color = (0.0, 0.0, 0.0, 1.0)
ob_cus_chair_002.lineart.crease_threshold = 0.0
_m = ob_cus_chair_002.modifiers.new('Subsurf', 'SUBSURF')
_m.uv_smooth = 'PRESERVE_CORNERS'
_m.quality = 2
_m.levels = 2
_m.show_only_control_edges = False
ob_chair_002.location = (0.3571, 0.3432, 0.0)
ob_chair_002.rotation_euler = (0.0, -0.0, 1.631)
ob_chair_002.lock_rotations_4d = False
ob_chair_002.empty_display_type = 'ARROWS'
ob_chair_002.color = (0.0, 0.0, 0.0, 1.0)
ob_chair_002.lineart.crease_threshold = 0.0
ob_chair_001.location = (-0.2891, 0.3036, 0.0)
ob_chair_001.rotation_euler = (0.0, -0.0, -1.571)
ob_chair_001.lock_rotations_4d = False
ob_chair_001.empty_display_type = 'ARROWS'
ob_chair_001.color = (0.0, 0.0, 0.0, 1.0)
ob_chair_001.lineart.crease_threshold = 0.0
ob_cus_chair_001.location = (-0.2891, 0.3036, 0.0)
ob_cus_chair_001.rotation_euler = (0.0, -0.0, -1.571)
ob_cus_chair_001.lock_rotations_4d = False
ob_cus_chair_001.empty_display_type = 'ARROWS'
ob_cus_chair_001.color = (0.0, 0.0, 0.0, 1.0)
ob_cus_chair_001.lineart.crease_threshold = 0.0
_m = ob_cus_chair_001.modifiers.new('Subsurf', 'SUBSURF')
_m.uv_smooth = 'PRESERVE_CORNERS'
_m.quality = 2
_m.levels = 2
_m.show_only_control_edges = False
ob_cus_chair.location = (-0.3401, -0.3425, 0.0)
ob_cus_chair.rotation_euler = (0.0, -0.0, -1.571)
ob_cus_chair.lock_rotations_4d = False
ob_cus_chair.empty_display_type = 'ARROWS'
ob_cus_chair.color = (0.0, 0.0, 0.0, 1.0)
ob_cus_chair.lineart.crease_threshold = 0.0
_m = ob_cus_chair.modifiers.new('Subsurf', 'SUBSURF')
_m.uv_smooth = 'PRESERVE_CORNERS'
_m.quality = 2
_m.levels = 2
_m.show_only_control_edges = False
ob_chair.location = (-0.3401, -0.3425, 0.0)
ob_chair.rotation_euler = (0.0, -0.0, -1.571)
ob_chair.lock_rotations_4d = False
ob_chair.empty_display_type = 'ARROWS'
ob_chair.color = (0.0, 0.0, 0.0, 1.0)
ob_chair.lineart.crease_threshold = 0.0
ob_table.location = (0.0, 0.0, 0.0)
ob_table.lock_rotations_4d = False
ob_table.empty_display_type = 'ARROWS'
ob_table.color = (0.0, 0.0, 0.0, 1.0)
ob_table.lineart.crease_threshold = 0.0
ob_camera.location = (2.191, -2.633, 1.677)
ob_camera.rotation_euler = (1.174, -0.00149, 0.6985)
ob_camera.lock_rotations_4d = False
ob_camera.empty_display_type = 'ARROWS'
ob_camera.color = (0.0, 0.0, 0.0, 0.0)
ob_camera.display_type = 'WIRE'
ob_camera.lineart.crease_threshold = 0.0
ob_lamp.location = (-0.9519, -2.588, 3.004)
ob_lamp.rotation_euler = (1.571, -4.266e-17, 1.571)
ob_lamp.lock_rotations_4d = False
ob_lamp.empty_display_type = 'ARROWS'
ob_lamp.color = (0.0, 0.0, 0.0, 1.0)
ob_lamp.lineart.crease_threshold = 0.0
ob_plane_001.location = (0.1369, 0.01071, 4.153)
ob_plane_001.rotation_euler = (3.142, -0.0, -0.0)
ob_plane_001.lock_rotations_4d = False
ob_plane_001.empty_display_type = 'ARROWS'
ob_plane_001.color = (0.0, 0.0, 0.0, 1.0)
ob_plane_001.lineart.crease_threshold = 0.0
ob_plane.location = (0.0729, -1.271, -0.101)
ob_plane.lock_rotations_4d = False
ob_plane.empty_display_type = 'ARROWS'
ob_plane.color = (0.0, 0.0, 0.0, 1.0)
ob_plane.lineart.crease_threshold = 0.0

# ---- collection membership
col_collection_1.objects.link(ob_lamp_001)
col_collection_1.objects.link(ob_chair_003)
col_collection_1.objects.link(ob_cus_chair_003)
col_collection_1.objects.link(ob_cus_chair_002)
col_collection_1.objects.link(ob_chair_002)
col_collection_1.objects.link(ob_chair_001)
col_collection_1.objects.link(ob_cus_chair_001)
col_collection_1.objects.link(ob_cus_chair)
col_collection_1.objects.link(ob_chair)
col_collection_1.objects.link(ob_table)
col_collection_1.objects.link(ob_camera)
col_collection_1.objects.link(ob_lamp)
col_collection_1.objects.link(ob_plane_001)
col_collection_1.objects.link(ob_plane)

# ---- scene / render settings (as saved in the file)
scene.camera = ob_camera
scene.frame_start = 1; scene.frame_end = 250; scene.frame_set(1)
scene.render.engine = 'BLENDER_EEVEE_NEXT'
scene.render.image_settings.file_format = 'JPEG'
scene.render.image_settings.color_mode = 'RGB'
scene.render.image_settings.compression = 90
scene.render.resolution_x = 480
scene.render.resolution_y = 240
scene.render.pixel_aspect_x = 100.0
scene.render.pixel_aspect_y = 100.0
scene.render.fps = 25
scene.render.dither_intensity = 0.0
scene.render.border_min_x = 0.5164
scene.render.border_min_y = 0.2609
scene.render.border_max_x = 0.7033
scene.render.border_max_y = 0.5414
scene.render.use_compositing = False
scene.render.use_sequencer = False
scene.render.bake_margin = 2
scene.render.bake_bias = 0.0
scene.render.use_stamp_time = False
scene.render.use_stamp_date = False
scene.render.use_stamp_frame = False
scene.render.use_stamp_camera = False
scene.render.use_stamp_scene = False
scene.render.use_stamp_filename = False
scene.render.use_stamp_render_time = False
scene.render.stamp_font_size = 0
scene.cycles.use_denoising = False
scene.cycles.samples = 10
scene.cycles.sampling_pattern = 'TABULATED_SOBOL'
scene.cycles.light_sampling_threshold = 0.0
scene.cycles.use_adaptive_sampling = False
scene.cycles.use_light_tree = False
scene.cycles.blur_glossy = 0.0
scene.cycles.volume_bounces = 1
scene.cycles.pixel_filter_type = 'GAUSSIAN'
scene.cycles.sample_clamp_indirect = 0.0
scene.view_settings.view_transform = 'Raw'
bpy.context.view_layer.update()
